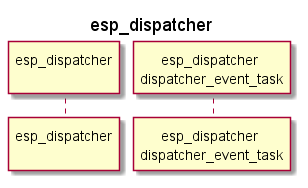

The diagram above was rendered by PlantUML. Its source (embedded in the PNG):
@startuml
title esp_dispatcher

participant "esp_dispatcher\n" as dispatcher order 50
participant "esp_dispatcher \ndispatcher_event_task" as event_task order 60

@enduml